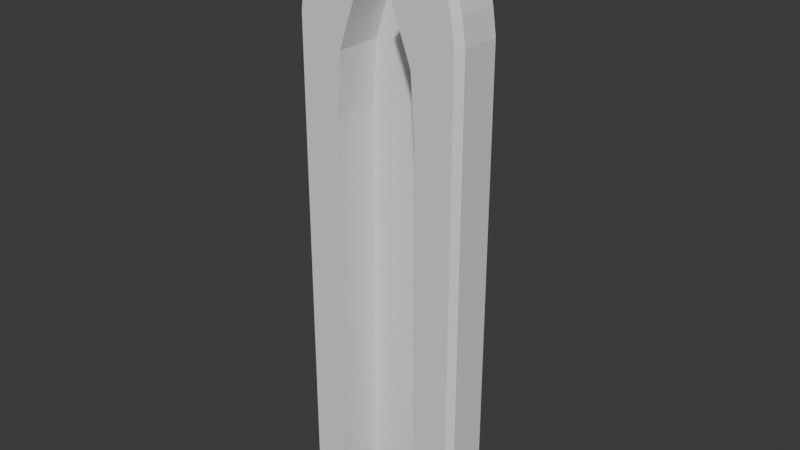 # Source: PawnGate1.blend  (saved by Blender 5.0.118; exported with 4.5.12 LTS)
import bpy
from mathutils import Matrix  # noqa: F401  (used for matrix-valued properties, if any)

bpy.ops.wm.read_factory_settings(use_empty=True)
scene = bpy.context.scene
scene.name = 'Scene'

# ---- collections
col_collection = bpy.data.collections.new('Collection'); scene.collection.children.link(col_collection)

# ---- world
world_world = bpy.data.worlds.new('World'); scene.world = world_world
world_world.use_nodes = True; world_world.node_tree.nodes.clear()
_N = world_world.node_tree.nodes; _L = world_world.node_tree.links
n0 = _N.new('ShaderNodeOutputWorld'); n0.name = 'World Output'; n0.location = (200, 100)
n1 = _N.new('ShaderNodeBackground'); n1.name = 'Background'; n1.location = (-200, 100)
n1.inputs[0].default_value = (0.05088, 0.05088, 0.05088, 1.0)
_L.new(n1.outputs[0], n0.inputs[0])
n0.is_active_output = True
world_world.color = (0.05088, 0.05088, 0.05088)
world_world.sun_shadow_jitter_overblur = 0.0

# ---- meshes
me_cube_001 = bpy.data.meshes.new('Cube.001')
me_cube_001.from_pydata([(0.01748, 0.1302, 0.8172), (0.2552, -0.1574, -2.178), (0.2552, 0.1302, -2.178), (0.1134, -0.1574, 0.5173), (0.1134, 0.1302, 0.5173), (0.1916, -0.1574, 0.7072), (0.1916, 0.1302, 0.7072), (0.2183, 0.1302, 0.2465), (0.2183, -0.1574, 0.2465), (0.1193, -0.1574, 0.7951), (0.1193, 0.1302, 0.7951), (0.1788, 0.1302, 0.6123), (0.1788, -0.1574, 0.6123), (0.1678, 0.1302, 0.3819), (0.1678, -0.1574, 0.3819), (0.2409, 0.1302, -0.07551), (0.2409, -0.1574, -0.07551), (0.01748, -0.1574, 0.8172), (0.4782, -0.0136, -2.178), (0.333, -0.0136, 0.8092), (0.2183, -0.0136, 0.2465), (0.4589, -0.0136, 0.5173), (0.3848, -0.0136, 0.7072), (0.1134, -0.0136, 0.5173), (0.1946, -0.0136, 0.9376), (0.2552, -0.0136, -2.178), (0.1916, -0.0136, 0.7072), (0.4782, -0.0136, 0.2465), (0.1193, -0.0136, 0.9376), (0.1193, -0.0136, 0.7951), (0.4337, -0.0136, 0.6123), (0.1788, -0.0136, 0.6123), (0.1678, -0.0136, 0.3819), (0.4782, -0.0136, 0.3819), (0.4782, -0.0136, -0.0795), (0.2409, -0.0136, -0.07551), (0.01748, -0.0136, 0.9376), (0.01748, -0.0136, 0.8172), (-0.2203, 0.1302, -2.178), (-0.2203, -0.1574, -2.178), (-0.09041, 0.1302, 0.5173), (-0.09041, -0.1574, 0.5173), (-0.1563, 0.1302, 0.7072), (-0.1563, -0.1574, 0.7072), (-0.1834, -0.1574, 0.2465), (-0.1834, 0.1302, 0.2465), (-0.08438, 0.1302, 0.7951), (-0.08438, -0.1574, 0.7951), (-0.1359, -0.1574, 0.6123), (-0.1359, 0.1302, 0.6123), (-0.1389, -0.1574, 0.3819), (-0.1389, 0.1302, 0.3819), (-0.2059, -0.1574, -0.07551), (-0.2059, 0.1302, -0.07551), (-0.4433, -0.0136, -2.178), (-0.298, -0.0136, 0.8092), (-0.424, -0.0136, 0.5173), (-0.3499, -0.0136, 0.7072), (-0.2203, -0.0136, -2.178), (-0.1596, -0.0136, 0.9376), (-0.09041, -0.0136, 0.5173), (-0.4433, -0.0136, 0.2465), (-0.1563, -0.0136, 0.7072), (-0.1834, -0.0136, 0.2465), (-0.08438, -0.0136, 0.7951), (-0.08438, -0.0136, 0.9376), (-0.1359, -0.0136, 0.6123), (-0.3988, -0.0136, 0.6123), (-0.4433, -0.0136, 0.3819), (-0.1389, -0.0136, 0.3819), (-0.4433, -0.0136, -0.0795), (-0.2059, -0.0136, -0.07551), (0.4323, 0.1302, -2.178), (0.4782, 0.0853, -2.178), (0.333, 0.0853, 0.8092), (0.2907, 0.1302, 0.7989), (0.01748, 0.1302, 0.8897), (0.01748, 0.0853, 0.9376), (0.4589, 0.0853, 0.5173), (0.4123, 0.1302, 0.5173), (0.3848, 0.0853, 0.7072), (0.3374, 0.1302, 0.7072), (0.1939, 0.1302, 0.8892), (0.1946, 0.0853, 0.9376), (0.4782, 0.0853, 0.2465), (0.4322, 0.1302, 0.2465), (0.1193, 0.1302, 0.8895), (0.1193, 0.0853, 0.9376), (0.3867, 0.1302, 0.6123), (0.4337, 0.0853, 0.6123), (0.4319, 0.1302, 0.3819), (0.4782, 0.0853, 0.3819), (0.4323, 0.1302, -0.07873), (0.4782, 0.0853, -0.0795), (-0.4433, 0.0853, -2.178), (-0.3974, 0.1302, -2.178), (-0.2558, 0.1302, 0.7988), (-0.298, 0.0853, 0.8092), (-0.3774, 0.1302, 0.5173), (-0.424, 0.0853, 0.5173), (-0.3025, 0.1302, 0.7072), (-0.3499, 0.0853, 0.7072), (-0.1596, 0.0853, 0.9376), (-0.1589, 0.1302, 0.8892), (-0.3972, 0.1302, 0.2465), (-0.4433, 0.0853, 0.2465), (-0.08438, 0.0853, 0.9376), (-0.08438, 0.1302, 0.8895), (-0.3988, 0.0853, 0.6123), (-0.3518, 0.1302, 0.6123), (-0.4433, 0.0853, 0.3819), (-0.397, 0.1302, 0.3819), (-0.4433, 0.0853, -0.0795), (-0.3973, 0.1302, -0.07873), (0.4782, -0.126, -2.178), (0.4461, -0.1574, -2.178), (0.3034, -0.1574, 0.802), (0.333, -0.126, 0.8092), (0.4589, -0.126, 0.5173), (0.4263, -0.1574, 0.5173), (0.3517, -0.1574, 0.7072), (0.3848, -0.126, 0.7072), (0.1946, -0.126, 0.9376), (0.1941, -0.1574, 0.9037), (0.4782, -0.126, 0.2465), (0.446, -0.1574, 0.2465), (0.1193, -0.1574, 0.904), (0.1193, -0.126, 0.9376), (0.4008, -0.1574, 0.6123), (0.4337, -0.126, 0.6123), (0.4459, -0.1574, 0.3819), (0.4782, -0.126, 0.3819), (0.4461, -0.1574, -0.07896), (0.4782, -0.126, -0.0795), (0.01748, -0.126, 0.9376), (0.01748, -0.1574, 0.9041), (-0.4112, -0.1574, -2.178), (-0.4433, -0.126, -2.178), (-0.298, -0.126, 0.8092), (-0.2685, -0.1574, 0.8019), (-0.424, -0.126, 0.5173), (-0.3914, -0.1574, 0.5173), (-0.3499, -0.126, 0.7072), (-0.3167, -0.1574, 0.7072), (-0.1591, -0.1574, 0.9037), (-0.1596, -0.126, 0.9376), (-0.4433, -0.126, 0.2465), (-0.4111, -0.1574, 0.2465), (-0.08438, -0.1574, 0.904), (-0.08438, -0.126, 0.9376), (-0.3659, -0.1574, 0.6123), (-0.3988, -0.126, 0.6123), (-0.4109, -0.1574, 0.3819), (-0.4433, -0.126, 0.3819), (-0.4111, -0.1574, -0.07896), (-0.4433, -0.126, -0.0795)], [], [(31, 12, 5, 26), (35, 15, 2, 25), (32, 23, 4, 13), (29, 37, 0, 10), (26, 29, 10, 6), (23, 3, 12, 31), (20, 32, 13, 7), (20, 7, 15, 35), (8, 20, 35, 16), (8, 14, 32, 20), (4, 23, 31, 11), (5, 9, 29, 26), (9, 17, 37, 29), (14, 3, 23, 32), (16, 35, 25, 1), (11, 31, 26, 6), (69, 51, 40, 60), (64, 37, 17, 47), (66, 49, 42, 62), (71, 53, 45, 63), (62, 64, 47, 43), (60, 40, 49, 66), (63, 45, 51, 69), (58, 38, 53, 71), (39, 58, 71, 52), (44, 63, 69, 50), (41, 60, 66, 48), (42, 46, 64, 62), (52, 71, 63, 44), (48, 66, 62, 43), (46, 0, 37, 64), (50, 69, 60, 41), (28, 36, 37, 29, 26, 31, 23, 32, 20, 35, 25, 18, 34, 27, 33, 21, 30, 22, 19, 24), (37, 64, 62, 66, 60, 69, 63, 71, 58, 54, 70, 61, 68, 56, 67, 57, 55, 59, 65, 36), (83, 74, 75, 82), (93, 73, 72, 92), (89, 78, 79, 88), (74, 80, 81, 75), (87, 83, 82, 86), (91, 84, 85, 90), (77, 87, 86, 76), (80, 89, 88, 81), (78, 91, 90, 79), (84, 93, 92, 85), (113, 95, 94, 112), (109, 98, 99, 108), (96, 100, 101, 97), (97, 102, 103, 96), (111, 104, 105, 110), (102, 106, 107, 103), (100, 109, 108, 101), (98, 111, 110, 99), (104, 113, 112, 105), (106, 77, 76, 107), (73, 93, 34, 18), (25, 2, 72, 73, 18), (2, 15, 92, 72), (83, 24, 19, 74), (6, 82, 75, 81), (80, 74, 19, 22), (77, 36, 28, 87), (46, 107, 76, 0), (37, 36, 77, 76, 0), (106, 65, 36, 77), (0, 76, 86, 10), (78, 89, 30, 21), (4, 11, 88, 79), (13, 4, 79, 90), (91, 78, 21, 33), (11, 6, 81, 88), (89, 80, 22, 30), (10, 86, 82, 6), (87, 28, 24, 83), (84, 91, 33, 27), (7, 13, 90, 85), (15, 7, 85, 92), (93, 84, 27, 34), (95, 113, 53, 38), (54, 94, 95, 38, 58), (54, 70, 112, 94), (97, 55, 59, 102), (57, 55, 97, 101), (100, 96, 103, 42), (56, 67, 108, 99), (111, 98, 40, 51), (68, 56, 99, 110), (98, 109, 49, 40), (109, 100, 42, 49), (67, 57, 101, 108), (102, 59, 65, 106), (42, 103, 107, 46), (61, 68, 110, 105), (70, 61, 105, 112), (104, 111, 51, 45), (113, 104, 45, 53), (121, 117, 116, 120), (127, 134, 135, 126), (131, 118, 119, 130), (129, 121, 120, 128), (117, 122, 123, 116), (133, 124, 125, 132), (122, 127, 126, 123), (118, 129, 128, 119), (124, 131, 130, 125), (114, 133, 132, 115), (145, 138, 139, 144), (155, 137, 136, 154), (151, 140, 141, 150), (138, 142, 143, 139), (149, 145, 144, 148), (153, 146, 147, 152), (142, 151, 150, 143), (140, 153, 152, 141), (146, 155, 154, 147), (134, 149, 148, 135), (1, 25, 18, 114, 115), (115, 132, 16, 1), (18, 34, 133, 114), (120, 116, 123, 5), (22, 19, 117, 121), (24, 122, 117, 19), (130, 119, 3, 14), (119, 128, 12, 3), (33, 21, 118, 131), (21, 30, 129, 118), (30, 22, 121, 129), (128, 120, 5, 12), (5, 123, 126, 9), (28, 127, 122, 24), (34, 27, 124, 133), (132, 125, 8, 16), (27, 33, 131, 124), (125, 130, 14, 8), (36, 134, 127, 28), (9, 126, 135, 17), (65, 149, 134, 36), (17, 135, 134, 36, 37), (17, 135, 148, 47), (137, 155, 70, 54), (136, 137, 54, 58, 39), (39, 52, 154, 136), (55, 138, 145, 59), (43, 144, 139, 143), (142, 138, 55, 57), (140, 151, 67, 56), (41, 48, 150, 141), (50, 41, 141, 152), (153, 140, 56, 68), (48, 43, 143, 150), (151, 142, 57, 67), (59, 145, 149, 65), (47, 148, 144, 43), (146, 153, 68, 61), (44, 50, 152, 147), (52, 44, 147, 154), (155, 146, 61, 70)])
_uv = me_cube_001.uv_layers.new(name='UVMap')
_uv.uv.foreach_set('vector', [0.499, 0.4167, 0.499, 0.3343, 0.4177, 0.3343, 0.4177, 0.4167, 0.4167, 0.1677, 0.3343, 0.1677, 0.3343, 0.3323, 0.4167, 0.3323, 0.749, 0.25, 0.6677, 0.25, 0.6677, 0.3323, 0.749, 0.3323, 0.08333, 0.8323, 0.08333, 0.751, 0.001001, 0.751, 0.001001, 0.8323, 0.4167, 0.9157, 0.4167, 0.8343, 0.3343, 0.8343, 0.3343, 0.9157, 0.75, 0.8323, 0.8323, 0.8323, 0.8323, 0.751, 0.75, 0.751, 0.749, 0.4167, 0.6677, 0.4167, 0.6677, 0.499, 0.749, 0.499, 0.08333, 0.001001, 0.001001, 0.001001, 0.001001, 0.1657, 0.08333, 0.1657, 0.1657, 0.001001, 0.08333, 0.001001, 0.08333, 0.1657, 0.1657, 0.1657, 0.749, 0.3343, 0.6677, 0.3343, 0.6677, 0.4167, 0.749, 0.4167, 0.6677, 0.8323, 0.75, 0.8323, 0.75, 0.751, 0.6677, 0.751, 0.499, 0.9157, 0.499, 0.8343, 0.4167, 0.8343, 0.4167, 0.9157, 0.1657, 0.8323, 0.1657, 0.751, 0.08333, 0.751, 0.08333, 0.8323, 0.749, 0.1677, 0.6677, 0.1677, 0.6677, 0.25, 0.749, 0.25, 0.499, 0.1677, 0.4167, 0.1677, 0.4167, 0.3323, 0.499, 0.3323, 0.499, 0.499, 0.499, 0.4167, 0.4177, 0.4167, 0.4177, 0.499, 0.08333, 0.5823, 0.1657, 0.5823, 0.1657, 0.501, 0.08333, 0.501, 0.08333, 0.6657, 0.08333, 0.5843, 0.001001, 0.5843, 0.001001, 0.6657, 0.9157, 0.08333, 0.9157, 0.001001, 0.8343, 0.001001, 0.8343, 0.08333, 0.25, 0.1677, 0.1677, 0.1677, 0.1677, 0.3323, 0.25, 0.3323, 0.9157, 0.25, 0.8343, 0.25, 0.8343, 0.3323, 0.9157, 0.3323, 0.5833, 0.9157, 0.6657, 0.9157, 0.6657, 0.8343, 0.5833, 0.8343, 0.25, 0.8323, 0.3323, 0.8323, 0.3323, 0.751, 0.25, 0.751, 0.4167, 0.001001, 0.3343, 0.001001, 0.3343, 0.1657, 0.4167, 0.1657, 0.499, 0.001001, 0.4167, 0.001001, 0.4167, 0.1657, 0.499, 0.1657, 0.1677, 0.8323, 0.25, 0.8323, 0.25, 0.751, 0.1677, 0.751, 0.501, 0.9157, 0.5833, 0.9157, 0.5833, 0.8343, 0.501, 0.8343, 0.9157, 0.1677, 0.8343, 0.1677, 0.8343, 0.25, 0.9157, 0.25, 0.3323, 0.1677, 0.25, 0.1677, 0.25, 0.3323, 0.3323, 0.3323, 0.9157, 0.1657, 0.9157, 0.08333, 0.8343, 0.08333, 0.8343, 0.1657, 0.1657, 0.6657, 0.1657, 0.5843, 0.08333, 0.5843, 0.08333, 0.6657, 0.001001, 0.5823, 0.08333, 0.5823, 0.08333, 0.501, 0.001001, 0.501, 0.0, 0.0, 0.0, 0.0, 0.0, 0.0, 0.0, 0.0, 0.0, 0.0, 0.0, 0.0, 0.0, 0.0, 0.0, 0.0, 0.0, 0.0, 0.0, 0.0, 0.0, 0.0, 0.0, 0.0, 0.0, 0.0, 0.0, 0.0, 0.0, 0.0, 0.0, 0.0, 0.0, 0.0, 0.0, 0.0, 0.0, 0.0, 0.0, 0.0, 0.0, 0.0, 0.0, 0.0, 0.0, 0.0, 0.0, 0.0, 0.0, 0.0, 0.0, 0.0, 0.0, 0.0, 0.0, 0.0, 0.0, 0.0, 0.0, 0.0, 0.0, 0.0, 0.0, 0.0, 0.0, 0.0, 0.0, 0.0, 0.0, 0.0, 0.0, 0.0, 0.0, 0.0, 0.0, 0.0, 0.0, 0.0, 0.0, 0.0, 0.9177, 0.8343, 0.9177, 0.9157, 0.9434, 0.887, 0.9348, 0.8343, 0.3343, 0.3343, 0.3343, 0.499, 0.3511, 0.499, 0.3501, 0.3343, 0.1677, 0.8343, 0.1677, 0.9157, 0.1899, 0.9157, 0.198, 0.8343, 0.9177, 0.9157, 0.999, 0.9157, 0.999, 0.8957, 0.9434, 0.887, 0.9177, 0.3343, 0.9177, 0.4157, 0.9348, 0.4157, 0.9451, 0.3343, 0.9177, 0.5823, 0.999, 0.5823, 0.999, 0.5679, 0.9177, 0.5702, 0.07237, 0.8852, 0.001001, 0.999, 0.02843, 0.999, 0.02259, 0.8956, 0.751, 0.999, 0.8323, 0.999, 0.8323, 0.984, 0.751, 0.9791, 0.501, 0.1657, 0.5823, 0.1657, 0.5823, 0.1411, 0.501, 0.1435, 0.8323, 0.6677, 0.6677, 0.6677, 0.6677, 0.6834, 0.8323, 0.6821, 0.1677, 0.1657, 0.3323, 0.1657, 0.3323, 0.14, 0.1677, 0.14, 0.9177, 0.03045, 0.999, 0.02401, 0.999, 0.001001, 0.9177, 0.001001, 0.751, 0.6657, 0.8171, 0.6657, 0.8323, 0.64, 0.751, 0.64, 0.5843, 0.9177, 0.5843, 0.999, 0.6014, 0.999, 0.6101, 0.9463, 0.251, 0.93, 0.3323, 0.9321, 0.3323, 0.9177, 0.251, 0.9177, 0.08433, 0.9177, 0.08433, 0.999, 0.1118, 0.999, 0.1014, 0.9177, 0.3343, 0.5843, 0.3343, 0.6493, 0.36, 0.6657, 0.36, 0.5843, 0.3343, 0.501, 0.3343, 0.5784, 0.36, 0.5823, 0.36, 0.501, 0.6657, 0.8179, 0.501, 0.8166, 0.501, 0.8323, 0.6657, 0.8323, 0.8343, 0.9177, 0.8343, 0.999, 0.8667, 0.999, 0.8618, 0.9177, 0.3323, 0.36, 0.1674, 0.36, 0.1667, 0.4167, 0.3323, 0.4167, 0.6657, 0.25, 0.6657, 0.1677, 0.6011, 0.1677, 0.5843, 0.1934, 0.5843, 0.25, 0.4157, 0.499, 0.4157, 0.3343, 0.3501, 0.3343, 0.3511, 0.499, 0.1934, 0.6657, 0.25, 0.6657, 0.25, 0.5843, 0.1934, 0.5843, 0.999, 0.8343, 0.9348, 0.8343, 0.9434, 0.887, 0.999, 0.8957, 0.64, 0.6657, 0.64, 0.5843, 0.5833, 0.5843, 0.5833, 0.6657, 0.9157, 0.64, 0.9157, 0.5833, 0.8343, 0.5833, 0.8343, 0.64, 0.9157, 0.9177, 0.8618, 0.9177, 0.8667, 0.999, 0.9157, 0.999, 0.08333, 0.751, 0.4583, 0.7093, 0.07237, 0.8852, 0.02259, 0.8956, 0.001001, 0.751, 0.5823, 0.4733, 0.5823, 0.4167, 0.501, 0.4167, 0.501, 0.4733, 0.08233, 0.9177, 0.02259, 0.8956, 0.02843, 0.999, 0.08233, 0.999, 0.9157, 0.36, 0.8343, 0.36, 0.8343, 0.4167, 0.9157, 0.4167, 0.3323, 0.9157, 0.3323, 0.8343, 0.198, 0.8343, 0.1899, 0.9157, 0.5823, 0.001001, 0.501, 0.001001, 0.501, 0.1435, 0.5823, 0.1411, 0.3066, 0.5823, 0.3066, 0.501, 0.25, 0.501, 0.25, 0.5823, 0.8323, 0.9177, 0.751, 0.9177, 0.751, 0.9791, 0.8323, 0.984, 0.6657, 0.0267, 0.5843, 0.0267, 0.5843, 0.08333, 0.6657, 0.08333, 0.999, 0.3343, 0.9451, 0.3343, 0.9348, 0.4157, 0.999, 0.4157, 0.36, 0.8323, 0.4167, 0.8323, 0.4167, 0.751, 0.36, 0.751, 0.64, 0.749, 0.64, 0.6677, 0.5833, 0.6677, 0.5833, 0.749, 0.999, 0.501, 0.9177, 0.501, 0.9177, 0.5702, 0.999, 0.5679, 0.6677, 0.749, 0.8323, 0.749, 0.8323, 0.6821, 0.6677, 0.6834, 0.166, 0.36, 0.001001, 0.36, 0.001001, 0.4167, 0.1667, 0.4167, 0.501, 0.5656, 0.6657, 0.5666, 0.6657, 0.501, 0.501, 0.501, 0.749, 0.08333, 0.749, 0.0267, 0.7323, 0.001001, 0.6677, 0.001001, 0.6677, 0.08333, 0.3323, 0.08333, 0.1677, 0.08333, 0.1677, 0.14, 0.3323, 0.14, 0.36, 0.749, 0.4167, 0.749, 0.4167, 0.6677, 0.36, 0.6677, 0.8323, 0.5833, 0.751, 0.5833, 0.751, 0.64, 0.8323, 0.64, 0.6657, 0.9376, 0.6101, 0.9463, 0.6014, 0.999, 0.6657, 0.999, 0.75, 0.9157, 0.75, 0.8343, 0.6934, 0.8343, 0.6934, 0.9157, 0.1406, 0.749, 0.1427, 0.6677, 0.001001, 0.6677, 0.001001, 0.749, 0.4167, 0.5823, 0.4167, 0.501, 0.36, 0.501, 0.36, 0.5823, 0.999, 0.02401, 0.9177, 0.03045, 0.9177, 0.1657, 0.999, 0.1657, 0.999, 0.6822, 0.9177, 0.6876, 0.9177, 0.749, 0.999, 0.749, 0.4167, 0.6657, 0.4167, 0.5843, 0.36, 0.5843, 0.36, 0.6657, 0.0267, 0.9157, 0.08333, 0.9157, 0.08333, 0.8343, 0.0267, 0.8343, 0.1657, 0.9177, 0.1014, 0.9177, 0.1118, 0.999, 0.1657, 0.999, 0.8323, 0.08333, 0.751, 0.08333, 0.751, 0.14, 0.8323, 0.14, 0.1657, 0.25, 0.001001, 0.25, 0.001001, 0.3066, 0.1657, 0.3066, 0.3323, 0.9321, 0.251, 0.93, 0.251, 0.999, 0.3323, 0.999, 0.501, 0.8166, 0.6657, 0.8179, 0.6657, 0.751, 0.501, 0.751, 0.999, 0.4177, 0.9177, 0.4177, 0.9369, 0.4383, 0.999, 0.4316, 0.9177, 0.751, 0.9177, 0.8323, 0.9403, 0.8323, 0.9368, 0.751, 0.1856, 0.5823, 0.1856, 0.501, 0.1677, 0.501, 0.1677, 0.5796, 0.6657, 0.1477, 0.5843, 0.1477, 0.5843, 0.1657, 0.6542, 0.1657, 0.9177, 0.4177, 0.9177, 0.499, 0.9296, 0.499, 0.9369, 0.4383, 0.8323, 0.3323, 0.8323, 0.1677, 0.8223, 0.1677, 0.8213, 0.3323, 0.481, 0.751, 0.481, 0.8323, 0.499, 0.8323, 0.499, 0.7515, 0.9157, 0.6677, 0.8343, 0.6677, 0.8343, 0.6889, 0.9157, 0.6832, 0.499, 0.9177, 0.4177, 0.9177, 0.4177, 0.9261, 0.499, 0.9277, 0.3323, 0.481, 0.1674, 0.481, 0.1677, 0.499, 0.3323, 0.499, 0.9177, 0.9177, 0.9177, 0.999, 0.9369, 0.9784, 0.9296, 0.9177, 0.5843, 0.3343, 0.5843, 0.499, 0.596, 0.499, 0.5953, 0.3343, 0.9177, 0.3323, 0.999, 0.3323, 0.999, 0.3162, 0.9177, 0.3117, 0.9177, 0.999, 0.999, 0.999, 0.999, 0.9851, 0.9369, 0.9784, 0.9177, 0.5843, 0.9177, 0.6657, 0.9296, 0.6657, 0.9368, 0.5843, 0.3343, 0.999, 0.4157, 0.999, 0.4157, 0.9889, 0.3343, 0.9903, 0.6677, 0.999, 0.749, 0.999, 0.749, 0.9888, 0.6677, 0.9851, 0.501, 0.3323, 0.5823, 0.3323, 0.5823, 0.3148, 0.501, 0.3162, 0.751, 0.3343, 0.751, 0.499, 0.762, 0.499, 0.7611, 0.3343, 0.501, 0.3523, 0.5823, 0.3523, 0.5823, 0.3343, 0.501, 0.3343, 0.6657, 0.3323, 0.6657, 0.25, 0.5843, 0.25, 0.5843, 0.3144, 0.596, 0.3323, 0.1677, 0.7373, 0.3323, 0.738, 0.3323, 0.6677, 0.1677, 0.6677, 0.3323, 0.4167, 0.1667, 0.4167, 0.1674, 0.481, 0.3323, 0.481, 0.999, 0.4316, 0.9369, 0.4383, 0.9296, 0.499, 0.999, 0.499, 0.5833, 0.6657, 0.5833, 0.5843, 0.519, 0.5843, 0.519, 0.6657, 0.25, 0.6657, 0.3144, 0.6657, 0.3144, 0.5843, 0.25, 0.5843, 0.749, 0.5182, 0.6677, 0.5165, 0.6677, 0.6657, 0.749, 0.6657, 0.9157, 0.6832, 0.8343, 0.6889, 0.8343, 0.8323, 0.9157, 0.8323, 0.25, 0.5823, 0.25, 0.501, 0.1856, 0.501, 0.1856, 0.5823, 0.9157, 0.4167, 0.8343, 0.4167, 0.8343, 0.481, 0.9157, 0.481, 0.6657, 0.08333, 0.5843, 0.08333, 0.5843, 0.1477, 0.6657, 0.1477, 0.5823, 0.9282, 0.501, 0.9316, 0.501, 0.999, 0.5823, 0.999, 0.9157, 0.8343, 0.8463, 0.8343, 0.8535, 0.9157, 0.9157, 0.9157, 0.4167, 0.8323, 0.481, 0.8323, 0.481, 0.751, 0.4167, 0.751, 0.1667, 0.4167, 0.001001, 0.4167, 0.001001, 0.481, 0.1659, 0.481, 0.8213, 0.3323, 0.8223, 0.1677, 0.751, 0.1677, 0.751, 0.3323, 0.5833, 0.749, 0.5833, 0.6677, 0.519, 0.6677, 0.519, 0.749, 0.499, 0.9277, 0.4177, 0.9261, 0.4177, 0.999, 0.499, 0.999, 0.9157, 0.5833, 0.8657, 0.5327, 0.8343, 0.519, 0.8343, 0.5833, 0.999, 0.751, 0.9368, 0.751, 0.9403, 0.8323, 0.999, 0.8323, 0.5823, 0.4167, 0.5823, 0.3523, 0.501, 0.3523, 0.501, 0.4167, 0.1657, 0.751, 0.7068, 0.5706, 0.8657, 0.5327, 0.4583, 0.7093, 0.08333, 0.751, 0.249, 0.9177, 0.1903, 0.9177, 0.1868, 0.999, 0.249, 0.999, 0.3323, 0.01897, 0.1677, 0.01897, 0.1677, 0.08333, 0.3323, 0.08333, 0.7373, 0.1657, 0.749, 0.1477, 0.749, 0.08333, 0.6677, 0.08333, 0.6677, 0.1657, 0.6657, 0.499, 0.6657, 0.3343, 0.5953, 0.3343, 0.596, 0.499, 0.4167, 0.749, 0.481, 0.749, 0.481, 0.6677, 0.4167, 0.6677, 0.999, 0.9177, 0.9296, 0.9177, 0.9369, 0.9784, 0.999, 0.9851, 0.8323, 0.519, 0.751, 0.519, 0.751, 0.5833, 0.8323, 0.5833, 0.8144, 0.9157, 0.8144, 0.8343, 0.75, 0.8343, 0.75, 0.9157, 0.999, 0.1677, 0.9177, 0.1677, 0.9177, 0.3117, 0.999, 0.3162, 0.5823, 0.1677, 0.501, 0.1677, 0.501, 0.3162, 0.5823, 0.3148, 0.481, 0.5823, 0.481, 0.501, 0.4167, 0.501, 0.4167, 0.5823, 0.749, 0.9177, 0.6677, 0.9177, 0.6677, 0.9851, 0.749, 0.9888, 0.481, 0.6657, 0.481, 0.5843, 0.4167, 0.5843, 0.4167, 0.6657, 0.08333, 0.9157, 0.1477, 0.9157, 0.1477, 0.8343, 0.08333, 0.8343, 0.999, 0.5843, 0.9368, 0.5843, 0.9296, 0.6657, 0.999, 0.6657, 0.8323, 0.01897, 0.751, 0.01897, 0.751, 0.08333, 0.8323, 0.08333, 0.4157, 0.9177, 0.3343, 0.9177, 0.3343, 0.9903, 0.4157, 0.9889, 0.8323, 0.499, 0.8323, 0.3343, 0.7611, 0.3343, 0.762, 0.499, 0.1657, 0.1856, 0.001001, 0.1856, 0.001001, 0.25, 0.1657, 0.25])
me_cube_001.update()
me_cube_002 = bpy.data.meshes.new('Cube.002')
me_cube_002.from_pydata([(0.3408, 0.06143, 0.3766), (0.3113, 0.06143, 0.5775), (0.216, 0.06143, 0.3766), (0.2455, 0.06143, 0.5775), (0.3278, 0.1862, 0.3864), (0.3063, 0.1862, 0.5678), (0.229, 0.1862, 0.3864), (0.2505, 0.1862, 0.5678), (0.3061, 0.06143, 0.4957), (0.2507, 0.06143, 0.4957), (0.2615, 0.1862, 0.498), (0.2953, 0.1862, 0.498), (0.3408, 0.06143, 0.5366), (0.216, 0.06143, 0.5366), (0.2284, 0.1862, 0.5371), (0.3284, 0.1862, 0.5371), (0.2784, 0.06143, 0.3766), (0.2784, 0.06143, 0.5775), (0.2784, 0.1862, 0.3864), (0.2784, 0.1862, 0.5678), (0.2784, 0.06143, 0.4957), (0.2784, 0.06143, 0.5366), (0.2507, 0.1862, 0.4957), (0.216, 0.1862, 0.3766), (0.2784, 0.1862, 0.3766), (0.2784, 0.1862, 0.5775), (0.3113, 0.1862, 0.5775), (0.3061, 0.1862, 0.4957), (0.3408, 0.1862, 0.3766), (0.216, 0.1862, 0.5366), (0.3408, 0.1862, 0.5366), (0.2455, 0.1862, 0.5775), (0.2784, 0.1425, 0.4957), (0.2953, 0.1425, 0.498), (0.2784, 0.1425, 0.5366), (0.3284, 0.1425, 0.5371), (0.2615, 0.1425, 0.498), (0.2284, 0.1425, 0.5371), (0.2784, 0.1425, 0.3864), (0.2784, 0.1425, 0.5678), (0.229, 0.1425, 0.3864), (0.3063, 0.1425, 0.5678), (0.3278, 0.1425, 0.3864), (0.2505, 0.1425, 0.5678)], [], [(21, 17, 3, 13), (13, 3, 31, 29), (18, 6, 40, 38), (30, 26, 1, 12), (16, 24, 28, 0), (25, 17, 1, 26), (28, 27, 8, 0), (10, 14, 37, 36), (2, 9, 22, 23), (16, 20, 9, 2), (27, 30, 12, 8), (5, 15, 35, 41), (9, 13, 29, 22), (20, 21, 13, 9), (8, 12, 21, 20), (6, 10, 36, 40), (0, 8, 20, 16), (11, 4, 42, 33), (31, 3, 17, 25), (2, 23, 24, 16), (14, 7, 43, 37), (12, 1, 17, 21), (10, 6, 23, 22), (6, 18, 24, 23), (5, 19, 25, 26), (4, 11, 27, 28), (14, 10, 22, 29), (11, 15, 30, 27), (7, 14, 29, 31), (15, 5, 26, 30), (18, 4, 28, 24), (19, 7, 31, 25), (34, 39, 41, 35), (38, 32, 33, 42), (32, 34, 35, 33), (36, 37, 34, 32), (40, 36, 32, 38), (37, 43, 39, 34), (4, 18, 38, 42), (15, 11, 33, 35), (19, 5, 41, 39), (7, 19, 39, 43)])
_uv = me_cube_002.uv_layers.new(name='UVMap')
_uv.uv.foreach_set('vector', [0.999, 0.001001, 0.9241, 0.001001, 0.9241, 0.1528, 0.999, 0.1528, 0.3067, 0.7682, 0.3067, 0.6164, 0.001001, 0.6164, 0.001001, 0.7682, 0.9221, 0.6144, 0.9221, 0.4625, 0.8472, 0.4625, 0.8472, 0.6144, 0.6144, 0.1528, 0.6144, 0.001001, 0.3087, 0.001001, 0.3087, 0.1528, 0.4605, 0.4605, 0.4605, 0.1548, 0.3087, 0.1548, 0.3087, 0.4605, 0.3087, 0.7682, 0.6144, 0.7682, 0.6144, 0.6933, 0.3087, 0.6933, 0.3067, 0.3087, 0.001001, 0.3087, 0.001001, 0.6144, 0.3067, 0.6144, 0.9221, 0.4605, 0.9221, 0.3087, 0.8472, 0.3087, 0.8472, 0.4605, 0.3067, 0.001001, 0.001001, 0.001001, 0.001001, 0.3067, 0.3067, 0.3067, 0.3087, 0.6913, 0.6144, 0.6913, 0.6144, 0.6164, 0.3087, 0.6164, 0.6144, 0.1548, 0.4625, 0.1548, 0.4625, 0.4605, 0.6144, 0.4605, 0.999, 0.3087, 0.9241, 0.3087, 0.9241, 0.3836, 0.999, 0.3836, 0.6144, 0.6144, 0.6144, 0.4625, 0.3087, 0.4625, 0.3087, 0.6144, 0.9221, 0.7682, 0.9221, 0.6164, 0.8472, 0.6164, 0.8472, 0.7682, 0.3087, 0.9221, 0.4605, 0.9221, 0.4605, 0.8472, 0.3087, 0.8472, 0.8452, 0.6144, 0.8452, 0.3087, 0.7702, 0.3087, 0.7702, 0.6144, 0.001001, 0.9221, 0.3067, 0.9221, 0.3067, 0.8472, 0.001001, 0.8472, 0.9221, 0.3067, 0.9221, 0.001001, 0.8472, 0.001001, 0.8472, 0.3067, 0.3087, 0.8452, 0.6144, 0.8452, 0.6144, 0.7702, 0.3087, 0.7702, 0.7682, 0.3067, 0.7682, 0.001001, 0.6164, 0.001001, 0.6164, 0.3067, 0.3836, 0.9241, 0.3087, 0.9241, 0.3087, 0.999, 0.3836, 0.999, 0.8452, 0.7682, 0.8452, 0.6933, 0.6933, 0.6933, 0.6933, 0.7682, 0.7682, 0.6144, 0.7682, 0.3087, 0.6933, 0.3087, 0.6933, 0.6144, 0.6933, 0.8452, 0.8452, 0.8452, 0.8452, 0.7702, 0.6933, 0.7702, 0.999, 0.2318, 0.9241, 0.2318, 0.9241, 0.3067, 0.999, 0.3067, 0.8452, 0.3067, 0.8452, 0.001001, 0.7702, 0.001001, 0.7702, 0.3067, 0.4625, 0.9221, 0.6144, 0.9221, 0.6144, 0.8472, 0.4625, 0.8472, 0.9221, 0.9221, 0.9221, 0.7702, 0.8472, 0.7702, 0.8472, 0.9221, 0.1528, 0.9241, 0.07792, 0.9241, 0.07792, 0.999, 0.1528, 0.999, 0.8452, 0.6164, 0.7702, 0.6164, 0.7702, 0.6913, 0.8452, 0.6913, 0.6164, 0.9221, 0.7682, 0.9221, 0.7682, 0.8472, 0.6164, 0.8472, 0.8452, 0.8472, 0.7702, 0.8472, 0.7702, 0.9221, 0.8452, 0.9221, 0.07592, 0.9241, 0.001001, 0.9241, 0.001001, 0.999, 0.07592, 0.999, 0.6913, 0.6144, 0.6913, 0.3087, 0.6164, 0.3087, 0.6164, 0.6144, 0.2298, 0.9241, 0.1548, 0.9241, 0.1548, 0.999, 0.2298, 0.999, 0.999, 0.1548, 0.9241, 0.1548, 0.9241, 0.2298, 0.999, 0.2298, 0.001001, 0.8452, 0.3067, 0.8452, 0.3067, 0.7702, 0.001001, 0.7702, 0.3067, 0.9241, 0.2318, 0.9241, 0.2318, 0.999, 0.3067, 0.999, 0.6913, 0.8452, 0.6913, 0.6933, 0.6164, 0.6933, 0.6164, 0.8452, 0.6164, 0.6913, 0.7682, 0.6913, 0.7682, 0.6164, 0.6164, 0.6164, 0.999, 0.3856, 0.9241, 0.3856, 0.9241, 0.4605, 0.999, 0.4605, 0.4605, 0.9241, 0.3856, 0.9241, 0.3856, 0.999, 0.4605, 0.999])
me_cube_002.update()
me_cube_004 = bpy.data.meshes.new('Cube.004')
me_cube_004.from_pydata([(0.1134, 0.08952, 0.5173), (0.2183, 0.08952, 0.2465), (0.2552, 0.08952, -2.178), (0.1916, 0.08952, 0.7072), (0.1193, 0.08952, 0.7951), (0.1788, 0.08952, 0.6123), (0.1678, 0.08952, 0.3819), (0.2409, 0.08952, -0.07551), (0.01748, 0.08952, 0.8172), (-0.2203, 0.08952, -2.178), (-0.09041, 0.08952, 0.5173), (-0.1563, 0.08952, 0.7072), (-0.1834, 0.08952, 0.2465), (-0.08438, 0.08952, 0.7951), (-0.1359, 0.08952, 0.6123), (-0.1389, 0.08952, 0.3819), (-0.2059, 0.08952, -0.07551)], [], [(6, 0, 5, 3, 4, 8, 13, 11, 14, 10, 15, 12, 16, 9, 2, 7, 1)])
_uv = me_cube_004.uv_layers.new(name='UVMap')
_uv.uv.foreach_set('vector', [0.0, 0.0, 0.0, 0.0, 0.0, 0.0, 0.0, 0.0, 0.0, 0.0, 0.0, 0.0, 0.0, 0.0, 0.0, 0.0, 0.0, 0.0, 0.0, 0.0, 0.0, 0.0, 0.0, 0.0, 0.0, 0.0, 0.0, 0.0, 0.0, 0.0, 0.0, 0.0, 0.0, 0.0])
me_cube_004.update()

# ---- objects
ob_gatemain = bpy.data.objects.new('GateMain', me_cube_001)
ob_gateslot1 = bpy.data.objects.new('GateSlot1', me_cube_002)
ob_gateblock = bpy.data.objects.new('Gateblock', me_cube_004)

# ---- transforms, parenting, visibility, modifiers, constraints
ob_gatemain.location = (0.0, 0.0, 0.0)
ob_gateslot1.location = (0.0, 0.0, 0.0)
ob_gateblock.location = (0.0, 0.0, 0.0)

# ---- collection membership
col_collection.objects.link(ob_gatemain)
col_collection.objects.link(ob_gateslot1)
col_collection.objects.link(ob_gateblock)

# ---- scene / render settings (as saved in the file)
scene.frame_start = 1; scene.frame_end = 250; scene.frame_set(4)
scene.render.engine = 'BLENDER_EEVEE_NEXT'
scene.render.bake_bias = 0.0
scene.render.bake_samples = 0
scene.cycles.sampling_pattern = 'TABULATED_SOBOL'
scene.eevee.use_volume_custom_range = False
bpy.context.view_layer.update()

# ---- added for rendering (the .blend has no active camera and no usable light): camera, sun
cam_auto = bpy.data.cameras.new('AutoCamera')
cam_auto.lens = 50.0
cam_auto.sensor_width = 36.0
cam_auto.clip_end = 1000.0
ob_auto_camera = bpy.data.objects.new('AutoCamera', cam_auto)
scene.collection.objects.link(ob_auto_camera)
ob_auto_camera.location = (3.04047, -3.61317, 1.79812)
ob_auto_camera.rotation_euler = (1.09748, -7.21219e-08, 0.694738)
scene.camera = ob_auto_camera
light_auto_sun = bpy.data.lights.new('AutoSun', 'SUN')
light_auto_sun.energy = 3.0
light_auto_sun.angle = 0.0523599
ob_auto_sun = bpy.data.objects.new('AutoSun', light_auto_sun)
scene.collection.objects.link(ob_auto_sun)
ob_auto_sun.rotation_euler = (0.872665, 0.174533, 0.523599)
bpy.context.view_layer.update()
